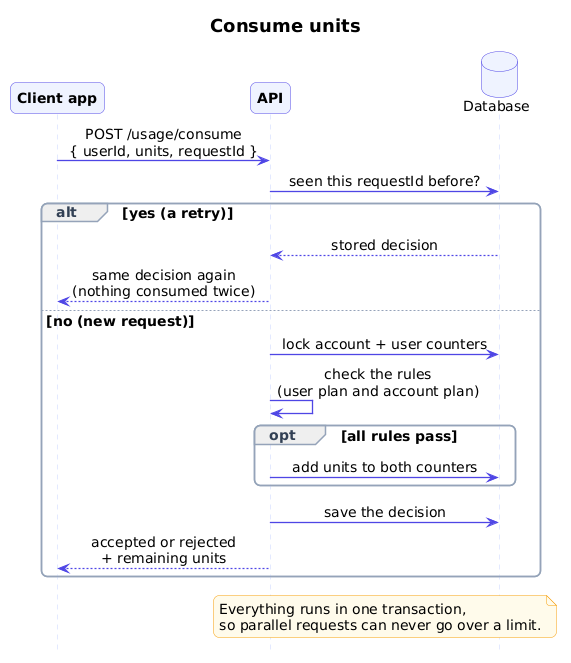

The diagram above was rendered by PlantUML. Its source (embedded in the PNG):
@startuml
title Consume units
hide footbox
skinparam shadowing false
skinparam defaultFontName Arial
skinparam defaultFontSize 14
skinparam sequenceMessageAlign center
skinparam roundCorner 12
skinparam ArrowColor #4F46E5
skinparam ArrowThickness 1.3
skinparam SequenceLifeLineBorderColor #C7D2FE
skinparam ParticipantBackgroundColor #EEF2FF
skinparam ParticipantBorderColor #4F46E5
skinparam ParticipantFontStyle bold
skinparam ActorBackgroundColor #EEF2FF
skinparam ActorBorderColor #4F46E5
skinparam DatabaseBackgroundColor #EEF2FF
skinparam DatabaseBorderColor #4F46E5
skinparam NoteBackgroundColor #FFFBEB
skinparam NoteBorderColor #F59E0B
skinparam SequenceGroupBorderColor #94A3B8
skinparam SequenceGroupHeaderFontColor #334155
skinparam SequenceDividerBackgroundColor #E0E7FF
skinparam SequenceDividerBorderColor #4F46E5
skinparam TitleFontSize 18

participant "Client app" as Client
participant "API" as API
database "Database" as DB

Client -> API : POST /usage/consume\n{ userId, units, requestId }
API -> DB : seen this requestId before?

alt yes (a retry)
  DB --> API : stored decision
  API --> Client : same decision again\n(nothing consumed twice)
else no (new request)
  API -> DB : lock account + user counters
  API -> API : check the rules\n(user plan and account plan)
  opt all rules pass
    API -> DB : add units to both counters
  end
  API -> DB : save the decision
  API --> Client : accepted or rejected\n+ remaining units
end

note over API, DB
  Everything runs in one transaction,
  so parallel requests can never go over a limit.
end note
@enduml